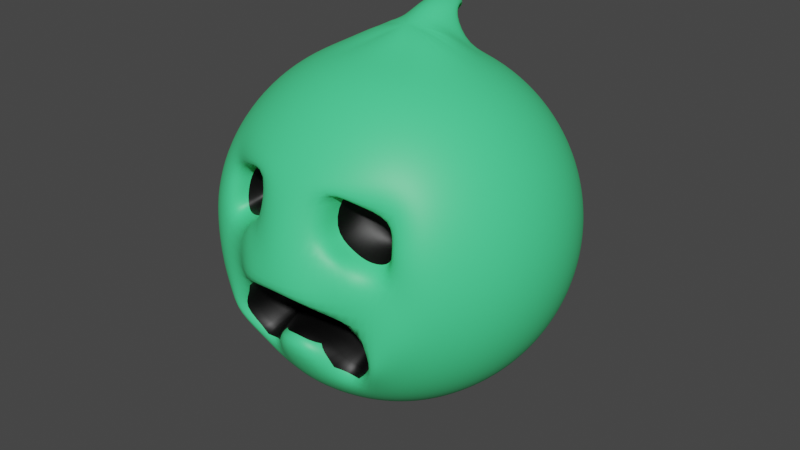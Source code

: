 # Source: ghost.blend  (saved by Blender 2.83.19; exported with 4.5.12 LTS)
import bpy
from mathutils import Matrix  # noqa: F401  (used for matrix-valued properties, if any)

bpy.ops.wm.read_factory_settings(use_empty=True)
scene = bpy.context.scene
scene.name = 'Scene'

# ---- collections
col_collection = bpy.data.collections.new('Collection'); scene.collection.children.link(col_collection)

# ---- materials (node trees are filled in below, after node groups)
mat_dark = bpy.data.materials.new('Dark')
mat_dark.use_transparent_shadow = False
mat_ghostie = bpy.data.materials.new('Ghostie')
mat_ghostie.use_transparent_shadow = False
mat_ghostie_dark = bpy.data.materials.new('Ghostie Dark')
mat_ghostie_dark.use_transparent_shadow = False

# ---- material node trees
mat_dark.use_nodes = True; mat_dark.node_tree.nodes.clear()
_N = mat_dark.node_tree.nodes; _L = mat_dark.node_tree.links
n0 = _N.new('ShaderNodeBsdfPrincipled'); n0.name = 'Principled BSDF'; n0.location = (10, 300)
n0.distribution = 'GGX'
n0.subsurface_method = 'BURLEY'
n0.inputs[0].default_value = (0.0, 0.0, 0.0, 1.0)
n0.inputs[3].default_value = 1.45
n0.inputs[27].default_value = (0.0, 0.0, 0.0, 1.0)
n0.inputs[28].default_value = 1.0
n1 = _N.new('ShaderNodeOutputMaterial'); n1.name = 'Material Output'; n1.location = (300, 300)
_L.new(n0.outputs[0], n1.inputs[0])
n1.is_active_output = True
mat_ghostie.use_nodes = True; mat_ghostie.node_tree.nodes.clear()
_N = mat_ghostie.node_tree.nodes; _L = mat_ghostie.node_tree.links
n0 = _N.new('ShaderNodeBsdfPrincipled'); n0.name = 'Principled BSDF'; n0.location = (10, 300)
n0.distribution = 'GGX'
n0.subsurface_method = 'BURLEY'
n0.inputs[0].default_value = (0.0697, 0.8, 0.2933, 1.0)
n0.inputs[3].default_value = 1.45
n0.inputs[27].default_value = (0.0, 0.0, 0.0, 1.0)
n0.inputs[28].default_value = 1.0
n1 = _N.new('ShaderNodeOutputMaterial'); n1.name = 'Material Output'; n1.location = (300, 300)
_L.new(n0.outputs[0], n1.inputs[0])
n1.is_active_output = True
mat_ghostie_dark.use_nodes = True; mat_ghostie_dark.node_tree.nodes.clear()
_N = mat_ghostie_dark.node_tree.nodes; _L = mat_ghostie_dark.node_tree.links
n0 = _N.new('ShaderNodeBsdfPrincipled'); n0.name = 'Principled BSDF'; n0.location = (10, 300)
n0.distribution = 'GGX'
n0.subsurface_method = 'BURLEY'
n0.inputs[3].default_value = 1.45
n0.inputs[27].default_value = (0.0, 0.0, 0.0, 1.0)
n0.inputs[28].default_value = 1.0
n1 = _N.new('ShaderNodeOutputMaterial'); n1.name = 'Material Output'; n1.location = (300, 300)
_L.new(n0.outputs[0], n1.inputs[0])
n1.is_active_output = True

# ---- world
world_world = bpy.data.worlds.new('World'); scene.world = world_world
world_world.use_nodes = True; world_world.node_tree.nodes.clear()
_N = world_world.node_tree.nodes; _L = world_world.node_tree.links
n0 = _N.new('ShaderNodeOutputWorld'); n0.name = 'World Output'; n0.location = (300, 300)
n1 = _N.new('ShaderNodeBackground'); n1.name = 'Background'; n1.location = (10, 300)
n1.inputs[0].default_value = (0.05088, 0.05088, 0.05088, 1.0)
_L.new(n1.outputs[0], n0.inputs[0])
n0.is_active_output = True
world_world.color = (0.05088, 0.05088, 0.05088)
world_world.use_sun_shadow = False
world_world.sun_shadow_jitter_overblur = 0.0

# ---- meshes
me_sphere_002 = bpy.data.meshes.new('Sphere.002')
me_sphere_002.from_pydata([(0.0, 0.3827, 0.9239), (0.0, 0.5556, 0.8315), (0.0, 0.7071, 0.7071), (0.0, 0.8315, 0.5556), (0.0, 0.9239, 0.3827), (0.0, 0.9808, 0.1951), (0.0, 1.0, 7.55e-08), (0.0, 0.9808, -0.1951), (0.0, 0.5556, -0.8315), (-0.04319, 0.409, -1.275), (-7.212e-09, -0.1951, 0.9808), (4.122e-08, -0.3827, 0.9239), (2.632e-08, -0.5556, 0.8315), (-2.584e-08, -0.7071, 0.7071), (-8.544e-08, -0.8315, 0.5556), (6.357e-08, -0.9239, 0.3827), (-8.544e-08, -0.9808, 0.1951), (-1.003e-07, -1.0, 7.55e-08), (0.0, -0.9808, -0.02133), (0.0, -0.9239, -0.2538), (-8.544e-08, -0.8315, -0.5556), (-2.584e-08, -0.7071, -0.7071), (-1.094e-08, -0.5556, -0.8315), (0.0, -0.3827, -0.9239), (0.0, -0.322, -0.9808), (-0.03806, -0.1913, 0.9808), (-0.07466, -0.3753, 0.9239), (-0.1084, -0.5449, 0.8315), (-0.1379, -0.6935, 0.7071), (-0.1622, -0.8155, 0.5556), (-0.2935, -0.5557, 0.4783), (-0.2183, -0.5735, 0.3901), (-0.1951, -0.9808, 7.55e-08), (-0.2346, -0.4872, -0.09785), (-0.1192, -0.8774, -0.3652), (-0.2498, -0.4276, -0.3777), (-0.1379, -0.6935, -0.7071), (-0.1084, -0.5449, -0.8315), (-0.116, -0.3753, -0.9239), (-0.1492, -0.2681, -0.9808), (-0.07466, -0.1802, 0.9808), (-0.1464, -0.3536, 0.9239), (-0.2126, -0.5133, 0.8315), (-0.2706, -0.6533, 0.7071), (-0.3182, -0.7682, 0.5556), (-0.3643, -0.6674, 0.4546), (-0.2924, -0.8483, 0.2197), (-0.4172, -0.5502, 0.1969), (-0.3102, -0.4657, -0.1692), (-0.3756, -0.4455, -0.3758), (-0.2313, -0.4122, -0.4433), (-0.2706, -0.6533, -0.7071), (-0.2126, -0.5133, -0.8315), (-0.1878, -0.3536, -0.9239), (-0.1858, -0.2391, -0.9808), (-0.1084, -0.1622, 0.9808), (-0.2126, -0.3182, 0.9239), (-0.3087, -0.4619, 0.8315), (-0.3928, -0.5879, 0.7071), (-0.4619, -0.6913, 0.5556), (-0.4337, -0.4971, 0.3598), (-0.4919, -0.6423, 0.2807), (-0.452, -0.5245, 0.1958), (-0.5449, -0.8155, -0.1951), (-0.5133, -0.7682, -0.3827), (-0.4619, -0.6913, -0.5556), (-0.3928, -0.5879, -0.7071), (-0.3087, -0.4619, -0.8315), (-0.254, -0.3182, -0.9239), (-0.2195, -0.196, -0.9808), (0.0, 0.05914, 1.081), (-0.1379, -0.138, 0.9808), (-0.2706, -0.2706, 0.9239), (-0.3928, -0.3928, 0.8315), (-0.5, -0.5, 0.7071), (-0.5879, -0.5879, 0.5556), (-0.6533, -0.6533, 0.3827), (-0.6935, -0.6935, 0.1951), (-0.7071, -0.7071, 7.55e-08), (-0.6935, -0.6935, -0.1951), (-0.6533, -0.6533, -0.3827), (-0.5879, -0.5879, -0.5556), (-0.5, -0.5, -0.7071), (-0.3928, -0.3928, -0.8315), (-0.312, -0.2706, -0.9239), (-0.2491, -0.164, -0.9808), (-0.1622, -0.1084, 0.9895), (-0.3182, -0.2126, 0.9239), (-0.4619, -0.3087, 0.8315), (-0.5879, -0.3928, 0.7071), (-0.6913, -0.4619, 0.5556), (-0.7682, -0.5133, 0.3827), (-0.8155, -0.5449, 0.1951), (-0.8315, -0.5556, 7.55e-08), (-0.8155, -0.5449, -0.1951), (-0.7682, -0.5133, -0.3827), (-0.6913, -0.4619, -0.5556), (-0.5879, -0.3928, -0.7071), (-0.4619, -0.3087, -0.8315), (-0.3596, -0.2126, -0.9239), (-0.2733, -0.1206, -0.9808), (-0.1802, -0.07466, 0.9998), (-0.3536, -0.1464, 0.9239), (-0.5133, -0.2126, 0.8315), (-0.6533, -0.2706, 0.7071), (-0.7682, -0.3182, 0.5556), (-0.8536, -0.3536, 0.3827), (-0.9061, -0.3753, 0.1951), (-0.9239, -0.3827, 7.55e-08), (-0.9061, -0.3753, -0.1951), (-0.8536, -0.3536, -0.3827), (-0.7682, -0.3182, -0.5556), (-0.6533, -0.2706, -0.7071), (-0.5133, -0.2126, -0.8315), (-0.3949, -0.1464, -0.9239), (-0.2913, -0.07466, -0.9808), (-0.1913, -0.03806, 1.01), (-0.3753, -0.07466, 0.9239), (-0.5449, -0.1084, 0.8315), (-0.6935, -0.1379, 0.7071), (-0.8155, -0.1622, 0.5556), (-0.9061, -0.1802, 0.3827), (-0.9619, -0.1913, 0.1951), (-0.9808, -0.1951, 7.55e-08), (-0.9619, -0.1913, -0.1951), (-0.9061, -0.1802, -0.3827), (-0.8155, -0.1622, -0.5556), (-0.6935, -0.1379, -0.7071), (-0.5449, -0.1084, -0.8315), (-0.4167, -0.07466, -0.9239), (-0.3024, -0.03806, -0.9808), (-0.2085, -3.117e-07, 1.015), (-0.3827, -2.819e-07, 0.9239), (-0.5556, -2.819e-07, 0.8315), (-0.7071, -1.851e-07, 0.7071), (-0.8315, -1.404e-07, 0.5556), (-0.9239, -3.192e-07, 0.3827), (-0.9808, -9.567e-08, 0.1951), (-1.0, -1.404e-07, 7.55e-08), (-0.9808, -9.567e-08, -0.1951), (-0.9239, -3.192e-07, -0.3827), (-0.8315, -1.404e-07, -0.5556), (-0.7071, -1.851e-07, -0.7071), (-0.5556, -2.596e-07, -0.8315), (-0.4241, -2.521e-07, -0.9239), (-0.3062, -3.155e-07, -0.9808), (-0.2145, 0.03806, 1.022), (-0.3753, 0.07466, 0.9239), (-0.5449, 0.1084, 0.8315), (-0.6935, 0.1379, 0.7071), (-0.8155, 0.1622, 0.5556), (-0.9061, 0.1802, 0.3827), (-0.9619, 0.1913, 0.1951), (-0.9808, 0.1951, 7.55e-08), (-0.9619, 0.1913, -0.1951), (-0.9061, 0.1802, -0.3827), (-0.8155, 0.1622, -0.5556), (-0.6935, 0.1379, -0.7071), (-0.5449, 0.1084, -0.8315), (-0.4167, 0.07466, -0.9239), (-0.3024, 0.03806, -0.9808), (-0.2166, 0.07466, 1.022), (-0.3536, 0.1464, 0.9239), (-0.5133, 0.2126, 0.8315), (-0.6533, 0.2706, 0.7071), (-0.7682, 0.3182, 0.5556), (-0.8536, 0.3536, 0.3827), (-0.9061, 0.3753, 0.1951), (-0.9239, 0.3827, 7.55e-08), (-0.9061, 0.3753, -0.1951), (-0.8536, 0.3536, -0.3827), (-0.7682, 0.3182, -0.5556), (-0.6533, 0.2706, -0.7071), (-0.5133, 0.2126, -0.8315), (-0.3949, 0.1464, -0.9239), (-0.2913, 0.1096, -0.9808), (-0.2089, 0.1084, 1.034), (-0.3182, 0.2126, 0.9239), (-0.4619, 0.3087, 0.8315), (-0.5879, 0.3928, 0.7071), (-0.6913, 0.4619, 0.5556), (-0.7682, 0.5133, 0.3827), (-0.8155, 0.5449, 0.1951), (-0.8315, 0.5556, 7.55e-08), (-0.8155, 0.5449, -0.1951), (-0.7682, 0.5133, -0.3827), (-0.6913, 0.4619, -0.5556), (-0.5879, 0.3928, -0.7071), (-0.4619, 0.3087, -0.8315), (-0.3596, 0.2126, -0.9239), (-0.2733, 0.1556, -0.9808), (-0.1811, 0.1379, 1.054), (-0.2706, 0.2706, 0.9239), (-0.3928, 0.3928, 0.8315), (-0.5, 0.5, 0.7071), (-0.5879, 0.5879, 0.5556), (-0.6533, 0.6533, 0.3827), (-0.6935, 0.6935, 0.1951), (-0.7071, 0.7071, 7.55e-08), (-0.6935, 0.6935, -0.1951), (-0.6533, 0.6533, -0.3827), (-0.5879, 0.5879, -0.5556), (-0.5, 0.5, -0.7071), (-0.3928, 0.3928, -0.8315), (-0.312, 0.2706, -0.9239), (-0.2491, 0.259, -0.9808), (-0.1323, 0.1622, 1.073), (-0.2126, 0.3182, 0.9239), (-0.3087, 0.4619, 0.8315), (-0.3928, 0.5879, 0.7071), (-0.4619, 0.6913, 0.5556), (-0.5133, 0.7682, 0.3827), (-0.5449, 0.8155, 0.1951), (-0.5556, 0.8315, 7.55e-08), (-0.5449, 0.8155, -0.1951), (-0.5133, 0.7682, -0.3827), (-0.4619, 0.6913, -0.5556), (-0.3928, 0.5879, -0.7071), (-0.3087, 0.4619, -0.8315), (-0.254, 0.3182, -0.9239), (-0.2195, 0.2833, -0.9808), (-0.0718, 0.3992, 1.147), (-0.1464, 0.3536, 0.9239), (-0.2126, 0.5133, 0.8315), (-0.2706, 0.6533, 0.7071), (-0.3182, 0.7682, 0.5556), (-0.3536, 0.8536, 0.3827), (-0.3753, 0.9061, 0.1951), (-0.3827, 0.9239, 7.55e-08), (-0.3753, 0.9061, -0.1951), (-0.3536, 0.8536, -0.3827), (-0.3182, 0.7682, -0.5556), (-0.2706, 0.6533, -0.7071), (-0.2126, 0.5133, -0.8315), (-0.1878, 0.3536, -0.9239), (-0.1858, 0.3013, -0.9808), (0.0, 0.4167, 1.123), (-0.07466, 0.3753, 0.9239), (-0.1084, 0.5449, 0.8315), (-0.1379, 0.6935, 0.7071), (-0.1622, 0.8155, 0.5556), (-0.1802, 0.9061, 0.3827), (-0.1913, 0.9619, 0.1951), (-0.1951, 0.9808, 7.55e-08), (-0.1913, 0.9619, -0.1951), (-0.1802, 0.9061, -0.3827), (-0.1622, 0.8155, -0.5556), (-0.1379, 0.6935, -0.7071), (-0.1084, 0.5449, -0.8315), (-0.116, 0.3753, -0.9239), (-0.1492, 0.3124, -0.9808), (6.357e-08, 0.9239, -0.3827), (2.722e-07, 0.8315, -0.5556), (1.53e-07, 0.7071, -0.7071), (0.0, 0.3827, -0.9239), (0.0, 0.3161, -0.9808), (-0.1802, -0.823, 0.5176), (-0.1913, -0.8788, 0.2754), (-0.3017, -0.7136, 0.1616), (-0.3827, -0.8407, 0.08027), (-0.3536, -0.7704, 0.4473), (-0.5133, -0.685, 0.4137), (-0.5449, -0.7323, 0.2754), (-0.5556, -0.7483, 0.08027), (0.0, -0.4751, -0.394), (0.0, -0.4945, -0.3033), (-0.1541, -0.4497, -0.4137), (-0.2314, -0.8155, -0.49), (-0.2431, -0.9619, -0.09642), (-0.3617, -0.799, -0.2881), (-0.4841, -0.8536, -0.3827), (-0.3182, -0.7682, -0.5556), (0.0, 0.3411, 1.104), (-0.09932, 0.2955, 1.131), (-0.1167, 0.3061, 1.087), (-0.1024, 0.3153, 1.085), (-0.08686, 0.3224, 1.086), (0.0, 0.2228, 1.178), (-0.08155, 0.395, 1.122), (0.0, 0.4584, 1.059), (-0.07354, 0.3994, 1.119), (-0.02846, 0.4724, 1.078), (-0.0648, 0.4031, 1.118), (0.0, 0.4147, 1.169), (-0.04278, 0.4707, 1.115), (0.0, 0.4728, 1.091), (-0.05057, 0.4576, 1.099), (-0.04417, 0.4594, 1.095), (-0.03719, 0.4614, 1.093), (0.0, 0.4905, 1.124), (-0.03625, 0.4524, 1.075), (-0.02985, 0.4512, 1.071), (-0.02286, 0.4511, 1.068), (0.0, 0.4932, 1.072), (0.0, 0.4392, 1.032), (0.0, 0.4218, 1.045), (-0.01627, 0.4456, 1.044), (-0.02406, 0.4321, 1.059), (-0.01301, 0.4435, 1.043), (-0.01766, 0.4281, 1.058), (-0.009446, 0.4421, 1.043), (-0.01067, 0.4254, 1.056), (0.0, 0.4517, 1.023), (-0.05609, 0.08773, -1.243), (0.0, 0.08511, -1.245), (-0.08848, 0.0955, -1.236), (-0.1183, 0.1081, -1.227), (-0.1445, 0.1251, -1.214), (-0.166, 0.1458, -1.198), (-0.1819, 0.1694, -1.179), (-0.1918, 0.195, -1.159), (-0.1951, 0.2216, -1.139), (-0.1918, 0.2483, -1.118), (-0.1819, 0.2739, -1.098), (-0.166, 0.2975, -1.08), (-0.1445, 0.3182, -1.064), (-0.1183, 0.3352, -1.051), (-0.08848, 0.3478, -1.041), (-0.05609, 0.3555, -1.035), (0.0, 0.3582, -1.033), (-0.01141, 0.6078, -1.249), (0.0, 0.4083, -1.277), (-0.06333, 0.411, -1.27), (-0.0819, 0.4144, -1.26), (-0.09817, 0.4188, -1.248), (-0.1115, 0.4243, -1.232), (-0.1214, 0.4306, -1.215), (-0.1276, 0.4373, -1.196), (-0.1296, 0.4444, -1.176), (-0.1276, 0.4514, -1.156), (-0.1214, 0.4582, -1.137), (-0.1115, 0.4644, -1.12), (-0.09817, 0.4699, -1.105), (-0.0819, 0.4744, -1.092), (-0.06333, 0.4777, -1.083), (-0.04319, 0.4797, -1.077), (0.0, 0.4804, -1.075), (-0.01169, 0.7075, -1.123), (0.0, 0.6092, -1.247), (-0.03192, 0.606, -1.245), (-0.05112, 0.6033, -1.236), (-0.06827, 0.6, -1.225), (-0.08271, 0.596, -1.21), (-0.09389, 0.5915, -1.193), (-0.1014, 0.5868, -1.174), (-0.1049, 0.5819, -1.153), (-0.1043, 0.5771, -1.133), (-0.09961, 0.5726, -1.113), (-0.091, 0.5685, -1.094), (-0.07882, 0.5651, -1.077), (-0.06353, 0.5623, -1.063), (-0.04571, 0.5604, -1.052), (-0.02605, 0.5594, -1.045), (0.0, 0.5599, -1.039), (-0.00776, 0.7513, -1.014), (0.0, 0.7078, -1.122), (-0.02371, 0.7055, -1.121), (-0.03496, 0.702, -1.118), (-0.04502, 0.6972, -1.112), (-0.05348, 0.6913, -1.106), (-0.06004, 0.6846, -1.098), (-0.06443, 0.6772, -1.089), (-0.06649, 0.6695, -1.079), (-0.06614, 0.6618, -1.07), (-0.06339, 0.6543, -1.06), (-0.05835, 0.6474, -1.051), (-0.0512, 0.6412, -1.043), (-0.04224, 0.6362, -1.037), (-0.03179, 0.6323, -1.031), (-0.02027, 0.6299, -1.028), (0.0, 0.6287, -1.024), (-0.004479, 0.7276, -0.9556), (0.0, 0.7509, -1.013), (-0.0161, 0.7493, -1.014), (-0.02392, 0.7459, -1.013), (-0.0309, 0.741, -1.012), (-0.03677, 0.735, -1.01), (-0.04132, 0.728, -1.008), (-0.04437, 0.7202, -1.006), (-0.0458, 0.7121, -1.004), (-0.04556, 0.7038, -1.002), (-0.04365, 0.6958, -0.9996), (-0.04015, 0.6883, -0.9974), (-0.03519, 0.6816, -0.9953), (-0.02897, 0.676, -0.9935), (-0.02172, 0.6717, -0.992), (-0.01372, 0.6688, -0.9909), (0.0, 0.6668, -0.9896), (0.0, 0.7272, -0.9552), (-0.009404, 0.7265, -0.9559), (-0.01401, 0.7245, -0.9565), (-0.01813, 0.7216, -0.9571), (-0.0216, 0.718, -0.9579), (-0.02429, 0.7138, -0.9587), (-0.02609, 0.7092, -0.9596), (-0.02693, 0.7043, -0.9604), (-0.02679, 0.6993, -0.9613), (-0.02566, 0.6945, -0.9621), (-0.02359, 0.6899, -0.9628), (-0.02067, 0.6858, -0.9634), (-0.01699, 0.6824, -0.9639), (-0.01272, 0.6797, -0.9642), (-0.007995, 0.6779, -0.9643), (0.0, 0.6765, -0.9641), (0.0, 0.6814, -0.9315), (-0.2488, -0.7025, 0.5248), (-0.1752, -0.7341, 0.2528), (-0.3303, -0.5559, 0.2419), (-0.4015, -0.7051, 0.1506), (-0.3679, -0.5367, 0.345), (-0.4707, -0.6106, 0.3572), (-0.4489, -0.5212, 0.2789), (-0.499, -0.6529, 0.1506)], [], [(20, 19, 34, 267), (13, 12, 27, 28), (21, 20, 267, 36), (14, 13, 28, 29), (22, 21, 36, 37), (15, 14, 29, 256), (23, 22, 37, 38), (16, 15, 256, 257), (24, 23, 38, 39), (17, 16, 257, 32), (10, 70, 25), (54, 69, 306, 305), (18, 17, 32, 268), (11, 10, 25, 26), (264, 265, 33, 266), (12, 11, 26, 27), (39, 38, 53, 54), (32, 257, 46, 259), (25, 70, 40), (160, 175, 313, 312), (268, 32, 259, 269), (26, 25, 40, 41), (266, 33, 48, 49), (27, 26, 41, 42), (35, 266, 49, 50), (28, 27, 42, 43), (36, 267, 271, 51), (29, 28, 43, 44), (37, 36, 51, 52), (256, 29, 44, 260), (38, 37, 52, 53), (31, 30, 409, 407), (43, 42, 57, 58), (51, 271, 65, 66), (44, 43, 58, 59), (52, 51, 66, 67), (260, 44, 59, 261), (53, 52, 67, 68), (407, 409, 60, 411), (54, 53, 68, 69), (47, 407, 411, 62), (40, 70, 55), (235, 250, 318, 317), (269, 259, 263, 63), (41, 40, 55, 56), (270, 269, 63, 64), (42, 41, 56, 57), (271, 270, 64, 65), (263, 262, 77, 78), (55, 70, 71), (39, 54, 305, 303), (63, 263, 78, 79), (56, 55, 71, 72), (64, 63, 79, 80), (57, 56, 72, 73), (65, 64, 80, 81), (58, 57, 73, 74), (66, 65, 81, 82), (59, 58, 74, 75), (67, 66, 82, 83), (261, 59, 75, 76), (68, 67, 83, 84), (262, 261, 76, 77), (69, 68, 84, 85), (82, 81, 96, 97), (75, 74, 89, 90), (83, 82, 97, 98), (76, 75, 90, 91), (84, 83, 98, 99), (77, 76, 91, 92), (85, 84, 99, 100), (78, 77, 92, 93), (71, 70, 86), (85, 100, 308, 307), (79, 78, 93, 94), (72, 71, 86, 87), (80, 79, 94, 95), (73, 72, 87, 88), (81, 80, 95, 96), (74, 73, 88, 89), (175, 190, 314, 313), (94, 93, 108, 109), (87, 86, 101, 102), (95, 94, 109, 110), (88, 87, 102, 103), (96, 95, 110, 111), (89, 88, 103, 104), (97, 96, 111, 112), (90, 89, 104, 105), (98, 97, 112, 113), (91, 90, 105, 106), (99, 98, 113, 114), (92, 91, 106, 107), (100, 99, 114, 115), (93, 92, 107, 108), (86, 70, 101), (113, 112, 127, 128), (106, 105, 120, 121), (114, 113, 128, 129), (107, 106, 121, 122), (115, 114, 129, 130), (108, 107, 122, 123), (101, 70, 116), (250, 255, 319, 318), (109, 108, 123, 124), (102, 101, 116, 117), (110, 109, 124, 125), (103, 102, 117, 118), (111, 110, 125, 126), (104, 103, 118, 119), (112, 111, 126, 127), (105, 104, 119, 120), (117, 116, 131, 132), (125, 124, 139, 140), (118, 117, 132, 133), (126, 125, 140, 141), (119, 118, 133, 134), (127, 126, 141, 142), (120, 119, 134, 135), (128, 127, 142, 143), (121, 120, 135, 136), (129, 128, 143, 144), (122, 121, 136, 137), (130, 129, 144, 145), (123, 122, 137, 138), (116, 70, 131), (100, 115, 309, 308), (124, 123, 138, 139), (136, 135, 150, 151), (144, 143, 158, 159), (137, 136, 151, 152), (145, 144, 159, 160), (138, 137, 152, 153), (131, 70, 146), (190, 205, 315, 314), (139, 138, 153, 154), (132, 131, 146, 147), (140, 139, 154, 155), (133, 132, 147, 148), (141, 140, 155, 156), (134, 133, 148, 149), (142, 141, 156, 157), (135, 134, 149, 150), (143, 142, 157, 158), (155, 154, 169, 170), (148, 147, 162, 163), (156, 155, 170, 171), (149, 148, 163, 164), (157, 156, 171, 172), (150, 149, 164, 165), (158, 157, 172, 173), (151, 150, 165, 166), (159, 158, 173, 174), (152, 151, 166, 167), (160, 159, 174, 175), (153, 152, 167, 168), (146, 70, 161), (115, 130, 310, 309), (154, 153, 168, 169), (147, 146, 161, 162), (174, 173, 188, 189), (167, 166, 181, 182), (175, 174, 189, 190), (168, 167, 182, 183), (161, 70, 176), (205, 220, 316, 315), (169, 168, 183, 184), (162, 161, 176, 177), (170, 169, 184, 185), (163, 162, 177, 178), (171, 170, 185, 186), (164, 163, 178, 179), (172, 171, 186, 187), (165, 164, 179, 180), (173, 172, 187, 188), (166, 165, 180, 181), (178, 177, 192, 193), (186, 185, 200, 201), (179, 178, 193, 194), (187, 186, 201, 202), (180, 179, 194, 195), (188, 187, 202, 203), (181, 180, 195, 196), (189, 188, 203, 204), (182, 181, 196, 197), (190, 189, 204, 205), (183, 182, 197, 198), (176, 70, 191), (220, 235, 317, 316), (184, 183, 198, 199), (177, 176, 191, 192), (185, 184, 199, 200), (197, 196, 211, 212), (205, 204, 219, 220), (198, 197, 212, 213), (191, 70, 206), (24, 39, 303, 304), (199, 198, 213, 214), (192, 191, 206, 207), (200, 199, 214, 215), (193, 192, 207, 208), (201, 200, 215, 216), (194, 193, 208, 209), (202, 201, 216, 217), (195, 194, 209, 210), (203, 202, 217, 218), (196, 195, 210, 211), (204, 203, 218, 219), (216, 215, 230, 231), (209, 208, 223, 224), (217, 216, 231, 232), (210, 209, 224, 225), (218, 217, 232, 233), (211, 210, 225, 226), (219, 218, 233, 234), (212, 211, 226, 227), (220, 219, 234, 235), (213, 212, 227, 228), (130, 145, 311, 310), (214, 213, 228, 229), (206, 70, 277, 273), (215, 214, 229, 230), (208, 207, 222, 223), (235, 234, 249, 250), (228, 227, 242, 243), (237, 222, 275, 276), (69, 85, 307, 306), (229, 228, 243, 244), (0, 237, 276, 272), (230, 229, 244, 245), (223, 222, 237, 238), (231, 230, 245, 246), (224, 223, 238, 239), (232, 231, 246, 247), (225, 224, 239, 240), (233, 232, 247, 248), (226, 225, 240, 241), (234, 233, 248, 249), (227, 226, 241, 242), (247, 246, 252, 253), (240, 239, 2, 3), (248, 247, 253, 8), (241, 240, 3, 4), (249, 248, 8, 254), (242, 241, 4, 5), (250, 249, 254, 255), (243, 242, 5, 6), (207, 206, 273, 274), (145, 160, 312, 311), (244, 243, 6, 7), (222, 207, 274, 275), (245, 244, 7, 251), (238, 237, 0, 1), (246, 245, 251, 252), (239, 238, 1, 2), (405, 406, 257, 256), (258, 408, 259, 46), (406, 258, 46, 257), (45, 405, 256, 260), (61, 410, 261, 262), (412, 61, 262, 263), (410, 45, 260, 261), (408, 412, 263, 259), (266, 35, 267, 34), (264, 266, 34, 19), (33, 265, 18, 268), (49, 48, 269, 270), (50, 49, 270, 271), (48, 33, 268, 269), (35, 50, 271, 267), (274, 273, 221, 278), (276, 275, 280, 282), (273, 277, 283, 221), (272, 276, 282, 236), (275, 274, 278, 280), (282, 280, 287, 288), (278, 221, 284, 286), (221, 283, 289, 284), (236, 282, 288, 285), (280, 278, 286, 287), (285, 288, 292, 279), (287, 286, 290, 291), (286, 284, 281, 290), (288, 287, 291, 292), (284, 289, 293, 281), (292, 291, 299, 301), (281, 293, 302, 296), (279, 292, 301, 295), (291, 290, 297, 299), (290, 281, 296, 297), (296, 302, 298), (297, 296, 298, 299), (298, 302, 300), (299, 298, 300, 301), (300, 302, 294), (301, 300, 294, 295), (303, 305, 322, 9), (311, 312, 329, 328), (318, 319, 336, 335), (304, 303, 9, 321), (310, 311, 328, 327), (317, 318, 335, 334), (309, 310, 327, 326), (316, 317, 334, 333), (308, 309, 326, 325), (315, 316, 333, 332), (307, 308, 325, 324), (314, 315, 332, 331), (306, 307, 324, 323), (313, 314, 331, 330), (305, 306, 323, 322), (312, 313, 330, 329), (325, 326, 343, 342), (332, 333, 350, 349), (324, 325, 342, 341), (331, 332, 349, 348), (323, 324, 341, 340), (330, 331, 348, 347), (322, 323, 340, 339), (329, 330, 347, 346), (9, 322, 339, 320), (328, 329, 346, 345), (335, 336, 353, 352), (321, 9, 320, 338), (327, 328, 345, 344), (334, 335, 352, 351), (326, 327, 344, 343), (333, 334, 351, 350), (346, 347, 364, 363), (320, 339, 356, 337), (345, 346, 363, 362), (352, 353, 370, 369), (338, 320, 337, 355), (344, 345, 362, 361), (351, 352, 369, 368), (343, 344, 361, 360), (350, 351, 368, 367), (342, 343, 360, 359), (349, 350, 367, 366), (341, 342, 359, 358), (348, 349, 366, 365), (340, 341, 358, 357), (347, 348, 365, 364), (339, 340, 357, 356), (367, 368, 385, 384), (359, 360, 377, 376), (366, 367, 384, 383), (358, 359, 376, 375), (365, 366, 383, 382), (357, 358, 375, 374), (364, 365, 382, 381), (356, 357, 374, 373), (363, 364, 381, 380), (337, 356, 373, 354), (362, 363, 380, 379), (369, 370, 387, 386), (355, 337, 354, 372), (361, 362, 379, 378), (368, 369, 386, 385), (360, 361, 378, 377), (373, 374, 390, 389), (372, 354, 371, 388), (380, 381, 397, 396), (354, 373, 389, 371), (379, 380, 396, 395), (386, 387, 403, 402), (378, 379, 395, 394), (385, 386, 402, 401), (377, 378, 394, 393), (384, 385, 401, 400), (376, 377, 393, 392), (383, 384, 400, 399), (375, 376, 392, 391), (382, 383, 399, 398), (374, 375, 391, 390), (381, 382, 398, 397), (404, 388, 371), (404, 371, 389), (404, 389, 390), (404, 390, 391), (404, 391, 392), (404, 392, 393), (404, 393, 394), (404, 394, 395), (404, 395, 396), (404, 396, 397), (404, 397, 398), (404, 398, 399), (404, 399, 400), (404, 400, 401), (404, 401, 402), (404, 402, 403), (30, 31, 406, 405), (407, 47, 408, 258), (31, 407, 258, 406), (409, 30, 405, 45), (411, 60, 410, 61), (62, 411, 61, 412), (60, 409, 45, 410), (47, 62, 412, 408)])
me_sphere_002.polygons.foreach_set('use_smooth', [True] * 400)
me_sphere_002.polygons.foreach_set('material_index', [1, 1, 1, 1, 1, 1, 1, 1, 1, 1, 1, 1, 1, 1, 0, 1, 1, 1, 1, 1, 1, 1, 0, 1, 0, 1, 1, 1, 1, 1, 1, 0, 1, 1, 1, 1, 1, 1, 0, 1, 0, 1, 1, 1, 1, 1, 1, 1, 1, 1, 1, 1, 1, 1, 1, 1, 1, 1, 1, 1, 1, 1, 1, 1, 1, 1, 1, 1, 1, 1, 1, 1, 1, 1, 1, 1, 1, 1, 1, 1, 1, 1, 1, 1, 1, 1, 1, 1, 1, 1, 1, 1, 1, 1, 1, 1, 1, 1, 1, 1, 1, 1, 1, 1, 1, 1, 1, 1, 1, 1, 1, 1, 1, 1, 1, 1, 1, 1, 1, 1, 1, 1, 1, 1, 1, 1, 1, 1, 1, 1, 1, 1, 1, 1, 1, 1, 1, 1, 1, 1, 1, 1, 1, 1, 1, 1, 1, 1, 1, 1, 1, 1, 1, 1, 1, 1, 1, 1, 1, 1, 1, 1, 1, 1, 1, 1, 1, 1, 1, 1, 1, 1, 1, 1, 1, 1, 1, 1, 1, 1, 1, 1, 1, 1, 1, 1, 1, 1, 1, 1, 1, 1, 1, 1, 1, 1, 1, 1, 1, 1, 1, 1, 1, 1, 1, 1, 1, 1, 1, 1, 1, 1, 1, 1, 1, 1, 1, 1, 1, 1, 1, 1, 1, 1, 1, 1, 1, 1, 1, 1, 1, 1, 1, 1, 1, 1, 1, 1, 1, 1, 1, 1, 1, 1, 1, 1, 1, 1, 1, 1, 1, 1, 1, 1, 1, 1, 1, 1, 1, 1, 1, 1, 1, 0, 0, 0, 0, 0, 0, 0, 1, 1, 1, 1, 1, 1, 1, 1, 1, 1, 1, 1, 1, 1, 1, 1, 1, 1, 1, 1, 1, 1, 1, 1, 1, 1, 1, 1, 1, 1, 1, 1, 1, 1, 1, 1, 1, 1, 1, 1, 1, 1, 1, 1, 1, 1, 1, 1, 1, 1, 1, 1, 1, 1, 1, 1, 1, 1, 1, 1, 1, 1, 1, 1, 1, 1, 1, 1, 1, 1, 1, 1, 1, 1, 1, 1, 1, 1, 1, 1, 1, 1, 1, 1, 1, 1, 1, 1, 1, 1, 1, 1, 1, 1, 1, 1, 1, 1, 1, 1, 1, 1, 1, 1, 1, 1, 1, 1, 1, 1, 1, 1, 1, 1, 1, 1, 1, 1, 1, 1, 1, 1, 0, 0, 0, 0, 0, 0, 0, 0])
_uv = me_sphere_002.uv_layers.new(name='UVMap')
_uv.uv.foreach_set('vector', [0.25, 0.3125, 0.25, 0.375, 0.2188, 0.375, 0.2187, 0.3125, 0.25, 0.75, 0.25, 0.8125, 0.2188, 0.8125, 0.2187, 0.75, 0.25, 0.25, 0.25, 0.3125, 0.2187, 0.3125, 0.2187, 0.25, 0.25, 0.6875, 0.25, 0.75, 0.2187, 0.75, 0.2187, 0.6875, 0.25, 0.1875, 0.25, 0.25, 0.2187, 0.25, 0.2188, 0.1875, 0.25, 0.625, 0.25, 0.6875, 0.2187, 0.6875, 0.2188, 0.625, 0.25, 0.125, 0.25, 0.1875, 0.2188, 0.1875, 0.2188, 0.125, 0.25, 0.5625, 0.25, 0.625, 0.2188, 0.625, 0.2187, 0.5625, 0.25, 0.0625, 0.25, 0.125, 0.2188, 0.125, 0.2188, 0.0625, 0.25, 0.5, 0.25, 0.5625, 0.2187, 0.5625, 0.2187, 0.5, 0.25, 0.9375, 0.2344, 1.0, 0.2188, 0.9375, 0.1875, 0.0625, 0.1563, 0.0625, 0.1563, 0.0625, 0.1875, 0.0625, 0.25, 0.4375, 0.25, 0.5, 0.2187, 0.5, 0.2187, 0.4375, 0.25, 0.875, 0.25, 0.9375, 0.2188, 0.9375, 0.2188, 0.875, 0.2463, 0.382, 0.2464, 0.4305, 0.2188, 0.4305, 0.2152, 0.382, 0.25, 0.8125, 0.25, 0.875, 0.2188, 0.875, 0.2188, 0.8125, 0.2188, 0.0625, 0.2188, 0.125, 0.1875, 0.125, 0.1875, 0.0625, 0.2187, 0.5, 0.2187, 0.5625, 0.1875, 0.5625, 0.1875, 0.5, 0.2188, 0.9375, 0.2031, 1.0, 0.1875, 0.9375, 0.9688, 0.0625, 0.9375, 0.0625, 0.9375, 0.0625, 0.9688, 0.0625, 0.2187, 0.4375, 0.2187, 0.5, 0.1875, 0.5, 0.1875, 0.4375, 0.2188, 0.875, 0.2188, 0.9375, 0.1875, 0.9375, 0.1875, 0.875, 0.2152, 0.382, 0.2188, 0.4305, 0.1911, 0.4305, 0.1913, 0.3753, 0.2188, 0.8125, 0.2188, 0.875, 0.1875, 0.875, 0.1875, 0.8125, 0.2146, 0.3195, 0.2152, 0.382, 0.1913, 0.3753, 0.1916, 0.3195, 0.2187, 0.75, 0.2188, 0.8125, 0.1875, 0.8125, 0.1875, 0.75, 0.2187, 0.25, 0.2187, 0.3125, 0.1875, 0.3125, 0.1875, 0.25, 0.2187, 0.6875, 0.2187, 0.75, 0.1875, 0.75, 0.1875, 0.6875, 0.2188, 0.1875, 0.2187, 0.25, 0.1875, 0.25, 0.1875, 0.1875, 0.2188, 0.625, 0.2187, 0.6875, 0.1875, 0.6875, 0.1875, 0.625, 0.2188, 0.125, 0.2188, 0.1875, 0.1875, 0.1875, 0.1875, 0.125, 0.1981, 0.587, 0.2012, 0.6009, 0.1831, 0.6024, 0.1781, 0.5822, 0.1875, 0.75, 0.1875, 0.8125, 0.1563, 0.8125, 0.1563, 0.75, 0.1875, 0.25, 0.1875, 0.3125, 0.1562, 0.3125, 0.1563, 0.25, 0.1875, 0.6875, 0.1875, 0.75, 0.1563, 0.75, 0.1562, 0.6875, 0.1875, 0.1875, 0.1875, 0.25, 0.1563, 0.25, 0.1563, 0.1875, 0.1875, 0.625, 0.1875, 0.6875, 0.1562, 0.6875, 0.1563, 0.625, 0.1875, 0.125, 0.1875, 0.1875, 0.1563, 0.1875, 0.1563, 0.125, 0.1813, 0.5781, 0.1831, 0.6024, 0.1691, 0.5993, 0.1657, 0.5675, 0.1875, 0.0625, 0.1875, 0.125, 0.1563, 0.125, 0.1563, 0.0625, 0.1749, 0.5326, 0.1781, 0.5822, 0.1657, 0.5675, 0.1681, 0.5302, 0.1875, 0.9375, 0.1719, 1.0, 0.1563, 0.9375, 0.8125, 0.0625, 0.7812, 0.0625, 0.7812, 0.0625, 0.8125, 0.0625, 0.1875, 0.4375, 0.1875, 0.5, 0.1562, 0.5, 0.1562, 0.4375, 0.1875, 0.875, 0.1875, 0.9375, 0.1563, 0.9375, 0.1563, 0.875, 0.1875, 0.375, 0.1875, 0.4375, 0.1562, 0.4375, 0.1563, 0.375, 0.1875, 0.8125, 0.1875, 0.875, 0.1563, 0.875, 0.1563, 0.8125, 0.1875, 0.3125, 0.1875, 0.375, 0.1563, 0.375, 0.1562, 0.3125, 0.1562, 0.5, 0.1562, 0.5625, 0.125, 0.5625, 0.125, 0.5, 0.1563, 0.9375, 0.1406, 1.0, 0.125, 0.9375, 0.2188, 0.0625, 0.1875, 0.0625, 0.1875, 0.0625, 0.2188, 0.0625, 0.1562, 0.4375, 0.1562, 0.5, 0.125, 0.5, 0.125, 0.4375, 0.1563, 0.875, 0.1563, 0.9375, 0.125, 0.9375, 0.125, 0.875, 0.1563, 0.375, 0.1562, 0.4375, 0.125, 0.4375, 0.125, 0.375, 0.1563, 0.8125, 0.1563, 0.875, 0.125, 0.875, 0.125, 0.8125, 0.1562, 0.3125, 0.1563, 0.375, 0.125, 0.375, 0.125, 0.3125, 0.1563, 0.75, 0.1563, 0.8125, 0.125, 0.8125, 0.125, 0.75, 0.1563, 0.25, 0.1562, 0.3125, 0.125, 0.3125, 0.125, 0.25, 0.1562, 0.6875, 0.1563, 0.75, 0.125, 0.75, 0.125, 0.6875, 0.1563, 0.1875, 0.1563, 0.25, 0.125, 0.25, 0.125, 0.1875, 0.1563, 0.625, 0.1562, 0.6875, 0.125, 0.6875, 0.125, 0.625, 0.1563, 0.125, 0.1563, 0.1875, 0.125, 0.1875, 0.125, 0.125, 0.1562, 0.5625, 0.1563, 0.625, 0.125, 0.625, 0.125, 0.5625, 0.1563, 0.0625, 0.1563, 0.125, 0.125, 0.125, 0.125, 0.0625, 0.125, 0.25, 0.125, 0.3125, 0.09375, 0.3125, 0.09375, 0.25, 0.125, 0.6875, 0.125, 0.75, 0.09375, 0.75, 0.09375, 0.6875, 0.125, 0.1875, 0.125, 0.25, 0.09375, 0.25, 0.09375, 0.1875, 0.125, 0.625, 0.125, 0.6875, 0.09375, 0.6875, 0.09375, 0.625, 0.125, 0.125, 0.125, 0.1875, 0.09375, 0.1875, 0.09375, 0.125, 0.125, 0.5625, 0.125, 0.625, 0.09375, 0.625, 0.09375, 0.5625, 0.125, 0.0625, 0.125, 0.125, 0.09375, 0.125, 0.09375, 0.0625, 0.125, 0.5, 0.125, 0.5625, 0.09375, 0.5625, 0.09375, 0.5, 0.125, 0.9375, 0.1094, 1.0, 0.09375, 0.9375, 0.125, 0.0625, 0.09375, 0.0625, 0.09375, 0.0625, 0.125, 0.0625, 0.125, 0.4375, 0.125, 0.5, 0.09375, 0.5, 0.09375, 0.4375, 0.125, 0.875, 0.125, 0.9375, 0.09375, 0.9375, 0.09375, 0.875, 0.125, 0.375, 0.125, 0.4375, 0.09375, 0.4375, 0.09375, 0.375, 0.125, 0.8125, 0.125, 0.875, 0.09375, 0.875, 0.09375, 0.8125, 0.125, 0.3125, 0.125, 0.375, 0.09375, 0.375, 0.09375, 0.3125, 0.125, 0.75, 0.125, 0.8125, 0.09375, 0.8125, 0.09375, 0.75, 0.9375, 0.0625, 0.9063, 0.0625, 0.9063, 0.0625, 0.9375, 0.0625, 0.09375, 0.4375, 0.09375, 0.5, 0.0625, 0.5, 0.0625, 0.4375, 0.09375, 0.875, 0.09375, 0.9375, 0.0625, 0.9375, 0.0625, 0.875, 0.09375, 0.375, 0.09375, 0.4375, 0.0625, 0.4375, 0.0625, 0.375, 0.09375, 0.8125, 0.09375, 0.875, 0.0625, 0.875, 0.0625, 0.8125, 0.09375, 0.3125, 0.09375, 0.375, 0.0625, 0.375, 0.0625, 0.3125, 0.09375, 0.75, 0.09375, 0.8125, 0.0625, 0.8125, 0.0625, 0.75, 0.09375, 0.25, 0.09375, 0.3125, 0.0625, 0.3125, 0.0625, 0.25, 0.09375, 0.6875, 0.09375, 0.75, 0.0625, 0.75, 0.0625, 0.6875, 0.09375, 0.1875, 0.09375, 0.25, 0.0625, 0.25, 0.0625, 0.1875, 0.09375, 0.625, 0.09375, 0.6875, 0.0625, 0.6875, 0.0625, 0.625, 0.09375, 0.125, 0.09375, 0.1875, 0.0625, 0.1875, 0.0625, 0.125, 0.09375, 0.5625, 0.09375, 0.625, 0.0625, 0.625, 0.0625, 0.5625, 0.09375, 0.0625, 0.09375, 0.125, 0.0625, 0.125, 0.0625, 0.0625, 0.09375, 0.5, 0.09375, 0.5625, 0.0625, 0.5625, 0.0625, 0.5, 0.09375, 0.9375, 0.07813, 1.0, 0.0625, 0.9375, 0.0625, 0.1875, 0.0625, 0.25, 0.03125, 0.25, 0.03125, 0.1875, 0.0625, 0.625, 0.0625, 0.6875, 0.03125, 0.6875, 0.03125, 0.625, 0.0625, 0.125, 0.0625, 0.1875, 0.03125, 0.1875, 0.03125, 0.125, 0.0625, 0.5625, 0.0625, 0.625, 0.03125, 0.625, 0.03125, 0.5625, 0.0625, 0.0625, 0.0625, 0.125, 0.03125, 0.125, 0.03125, 0.0625, 0.0625, 0.5, 0.0625, 0.5625, 0.03125, 0.5625, 0.03125, 0.5, 0.0625, 0.9375, 0.04688, 1.0, 0.03125, 0.9375, 0.7812, 0.0625, 0.75, 0.0625, 0.75, 0.0625, 0.7812, 0.0625, 0.0625, 0.4375, 0.0625, 0.5, 0.03125, 0.5, 0.03125, 0.4375, 0.0625, 0.875, 0.0625, 0.9375, 0.03125, 0.9375, 0.03125, 0.875, 0.0625, 0.375, 0.0625, 0.4375, 0.03125, 0.4375, 0.03125, 0.375, 0.0625, 0.8125, 0.0625, 0.875, 0.03125, 0.875, 0.03125, 0.8125, 0.0625, 0.3125, 0.0625, 0.375, 0.03125, 0.375, 0.03125, 0.3125, 0.0625, 0.75, 0.0625, 0.8125, 0.03125, 0.8125, 0.03125, 0.75, 0.0625, 0.25, 0.0625, 0.3125, 0.03125, 0.3125, 0.03125, 0.25, 0.0625, 0.6875, 0.0625, 0.75, 0.03125, 0.75, 0.03125, 0.6875, 0.03125, 0.875, 0.03125, 0.9375, 2.384e-07, 0.9375, 8.941e-08, 0.875, 0.03125, 0.375, 0.03125, 0.4375, 0.0, 0.4375, 5.96e-08, 0.375, 0.03125, 0.8125, 0.03125, 0.875, 8.941e-08, 0.875, 5.96e-08, 0.8125, 0.03125, 0.3125, 0.03125, 0.375, 5.96e-08, 0.375, 0.0, 0.3125, 0.03125, 0.75, 0.03125, 0.8125, 5.96e-08, 0.8125, 0.0, 0.75, 0.03125, 0.25, 0.03125, 0.3125, 0.0, 0.3125, 0.0, 0.25, 0.03125, 0.6875, 0.03125, 0.75, 0.0, 0.75, 0.0, 0.6875, 0.03125, 0.1875, 0.03125, 0.25, 0.0, 0.25, 5.96e-08, 0.1875, 0.03125, 0.625, 0.03125, 0.6875, 0.0, 0.6875, 5.96e-08, 0.625, 0.03125, 0.125, 0.03125, 0.1875, 5.96e-08, 0.1875, 8.941e-08, 0.125, 0.03125, 0.5625, 0.03125, 0.625, 5.96e-08, 0.625, 0.0, 0.5625, 0.03125, 0.0625, 0.03125, 0.125, 8.941e-08, 0.125, 2.384e-07, 0.0625, 0.03125, 0.5, 0.03125, 0.5625, 0.0, 0.5625, 0.0, 0.5, 0.03125, 0.9375, 0.01563, 1.0, 2.384e-07, 0.9375, 0.09375, 0.0625, 0.0625, 0.0625, 0.0625, 0.0625, 0.09375, 0.0625, 0.03125, 0.4375, 0.03125, 0.5, 0.0, 0.5, 0.0, 0.4375, 1.0, 0.625, 1.0, 0.6875, 0.9688, 0.6875, 0.9688, 0.625, 1.0, 0.125, 1.0, 0.1875, 0.9688, 0.1875, 0.9688, 0.125, 1.0, 0.5625, 1.0, 0.625, 0.9688, 0.625, 0.9688, 0.5625, 1.0, 0.0625, 1.0, 0.125, 0.9688, 0.125, 0.9688, 0.0625, 1.0, 0.5, 1.0, 0.5625, 0.9688, 0.5625, 0.9688, 0.5, 1.0, 0.9375, 0.9844, 1.0, 0.9688, 0.9375, 0.9063, 0.0625, 0.875, 0.0625, 0.875, 0.0625, 0.9063, 0.0625, 1.0, 0.4375, 1.0, 0.5, 0.9688, 0.5, 0.9688, 0.4375, 1.0, 0.875, 1.0, 0.9375, 0.9688, 0.9375, 0.9688, 0.875, 1.0, 0.375, 1.0, 0.4375, 0.9688, 0.4375, 0.9688, 0.375, 1.0, 0.8125, 1.0, 0.875, 0.9688, 0.875, 0.9688, 0.8125, 1.0, 0.3125, 1.0, 0.375, 0.9688, 0.375, 0.9688, 0.3125, 1.0, 0.75, 1.0, 0.8125, 0.9688, 0.8125, 0.9688, 0.75, 1.0, 0.25, 1.0, 0.3125, 0.9688, 0.3125, 0.9688, 0.25, 1.0, 0.6875, 1.0, 0.75, 0.9688, 0.75, 0.9688, 0.6875, 1.0, 0.1875, 1.0, 0.25, 0.9688, 0.25, 0.9688, 0.1875, 0.9688, 0.375, 0.9688, 0.4375, 0.9375, 0.4375, 0.9375, 0.375, 0.9688, 0.8125, 0.9688, 0.875, 0.9375, 0.875, 0.9375, 0.8125, 0.9688, 0.3125, 0.9688, 0.375, 0.9375, 0.375, 0.9375, 0.3125, 0.9688, 0.75, 0.9688, 0.8125, 0.9375, 0.8125, 0.9375, 0.75, 0.9688, 0.25, 0.9688, 0.3125, 0.9375, 0.3125, 0.9375, 0.25, 0.9688, 0.6875, 0.9688, 0.75, 0.9375, 0.75, 0.9375, 0.6875, 0.9688, 0.1875, 0.9688, 0.25, 0.9375, 0.25, 0.9375, 0.1875, 0.9688, 0.625, 0.9688, 0.6875, 0.9375, 0.6875, 0.9375, 0.625, 0.9688, 0.125, 0.9688, 0.1875, 0.9375, 0.1875, 0.9375, 0.125, 0.9688, 0.5625, 0.9688, 0.625, 0.9375, 0.625, 0.9375, 0.5625, 0.9688, 0.0625, 0.9688, 0.125, 0.9375, 0.125, 0.9375, 0.0625, 0.9688, 0.5, 0.9688, 0.5625, 0.9375, 0.5625, 0.9375, 0.5, 0.9688, 0.9375, 0.9531, 1.0, 0.9375, 0.9375, 0.0625, 0.0625, 0.03125, 0.0625, 0.03125, 0.0625, 0.0625, 0.0625, 0.9688, 0.4375, 0.9688, 0.5, 0.9375, 0.5, 0.9375, 0.4375, 0.9688, 0.875, 0.9688, 0.9375, 0.9375, 0.9375, 0.9375, 0.875, 0.9375, 0.125, 0.9375, 0.1875, 0.9062, 0.1875, 0.9063, 0.125, 0.9375, 0.5625, 0.9375, 0.625, 0.9062, 0.625, 0.9062, 0.5625, 0.9375, 0.0625, 0.9375, 0.125, 0.9063, 0.125, 0.9063, 0.0625, 0.9375, 0.5, 0.9375, 0.5625, 0.9062, 0.5625, 0.9062, 0.5, 0.9375, 0.9375, 0.9219, 1.0, 0.9063, 0.9375, 0.875, 0.0625, 0.8438, 0.0625, 0.8438, 0.0625, 0.875, 0.0625, 0.9375, 0.4375, 0.9375, 0.5, 0.9062, 0.5, 0.9062, 0.4375, 0.9375, 0.875, 0.9375, 0.9375, 0.9063, 0.9375, 0.9063, 0.875, 0.9375, 0.375, 0.9375, 0.4375, 0.9062, 0.4375, 0.9062, 0.375, 0.9375, 0.8125, 0.9375, 0.875, 0.9063, 0.875, 0.9062, 0.8125, 0.9375, 0.3125, 0.9375, 0.375, 0.9062, 0.375, 0.9062, 0.3125, 0.9375, 0.75, 0.9375, 0.8125, 0.9062, 0.8125, 0.9062, 0.75, 0.9375, 0.25, 0.9375, 0.3125, 0.9062, 0.3125, 0.9062, 0.25, 0.9375, 0.6875, 0.9375, 0.75, 0.9062, 0.75, 0.9062, 0.6875, 0.9375, 0.1875, 0.9375, 0.25, 0.9062, 0.25, 0.9062, 0.1875, 0.9375, 0.625, 0.9375, 0.6875, 0.9062, 0.6875, 0.9062, 0.625, 0.9062, 0.8125, 0.9063, 0.875, 0.875, 0.875, 0.875, 0.8125, 0.9062, 0.3125, 0.9062, 0.375, 0.875, 0.375, 0.875, 0.3125, 0.9062, 0.75, 0.9062, 0.8125, 0.875, 0.8125, 0.875, 0.75, 0.9062, 0.25, 0.9062, 0.3125, 0.875, 0.3125, 0.875, 0.25, 0.9062, 0.6875, 0.9062, 0.75, 0.875, 0.75, 0.875, 0.6875, 0.9062, 0.1875, 0.9062, 0.25, 0.875, 0.25, 0.875, 0.1875, 0.9062, 0.625, 0.9062, 0.6875, 0.875, 0.6875, 0.875, 0.625, 0.9063, 0.125, 0.9062, 0.1875, 0.875, 0.1875, 0.875, 0.125, 0.9062, 0.5625, 0.9062, 0.625, 0.875, 0.625, 0.875, 0.5625, 0.9063, 0.0625, 0.9063, 0.125, 0.875, 0.125, 0.875, 0.0625, 0.9062, 0.5, 0.9062, 0.5625, 0.875, 0.5625, 0.875, 0.5, 0.9063, 0.9375, 0.8906, 1.0, 0.875, 0.9375, 0.8438, 0.0625, 0.8125, 0.0625, 0.8125, 0.0625, 0.8438, 0.0625, 0.9062, 0.4375, 0.9062, 0.5, 0.875, 0.5, 0.875, 0.4375, 0.9063, 0.875, 0.9063, 0.9375, 0.875, 0.9375, 0.875, 0.875, 0.9062, 0.375, 0.9062, 0.4375, 0.875, 0.4375, 0.875, 0.375, 0.875, 0.5625, 0.875, 0.625, 0.8438, 0.625, 0.8438, 0.5625, 0.875, 0.0625, 0.875, 0.125, 0.8438, 0.125, 0.8438, 0.0625, 0.875, 0.5, 0.875, 0.5625, 0.8438, 0.5625, 0.8438, 0.5, 0.875, 0.9375, 0.8594, 1.0, 0.8438, 0.9375, 0.25, 0.0625, 0.2188, 0.0625, 0.2188, 0.0625, 0.25, 0.0625, 0.875, 0.4375, 0.875, 0.5, 0.8438, 0.5, 0.8438, 0.4375, 0.875, 0.875, 0.875, 0.9375, 0.8438, 0.9375, 0.8438, 0.875, 0.875, 0.375, 0.875, 0.4375, 0.8438, 0.4375, 0.8438, 0.375, 0.875, 0.8125, 0.875, 0.875, 0.8438, 0.875, 0.8438, 0.8125, 0.875, 0.3125, 0.875, 0.375, 0.8438, 0.375, 0.8438, 0.3125, 0.875, 0.75, 0.875, 0.8125, 0.8438, 0.8125, 0.8438, 0.75, 0.875, 0.25, 0.875, 0.3125, 0.8438, 0.3125, 0.8438, 0.25, 0.875, 0.6875, 0.875, 0.75, 0.8438, 0.75, 0.8438, 0.6875, 0.875, 0.1875, 0.875, 0.25, 0.8438, 0.25, 0.8438, 0.1875, 0.875, 0.625, 0.875, 0.6875, 0.8438, 0.6875, 0.8438, 0.625, 0.875, 0.125, 0.875, 0.1875, 0.8438, 0.1875, 0.8438, 0.125, 0.8438, 0.3125, 0.8438, 0.375, 0.8125, 0.375, 0.8125, 0.3125, 0.8438, 0.75, 0.8438, 0.8125, 0.8125, 0.8125, 0.8125, 0.75, 0.8438, 0.25, 0.8438, 0.3125, 0.8125, 0.3125, 0.8125, 0.25, 0.8438, 0.6875, 0.8438, 0.75, 0.8125, 0.75, 0.8125, 0.6875, 0.8438, 0.1875, 0.8438, 0.25, 0.8125, 0.25, 0.8125, 0.1875, 0.8438, 0.625, 0.8438, 0.6875, 0.8125, 0.6875, 0.8125, 0.625, 0.8438, 0.125, 0.8438, 0.1875, 0.8125, 0.1875, 0.8125, 0.125, 0.8438, 0.5625, 0.8438, 0.625, 0.8125, 0.625, 0.8125, 0.5625, 0.8438, 0.0625, 0.8438, 0.125, 0.8125, 0.125, 0.8125, 0.0625, 0.8438, 0.5, 0.8438, 0.5625, 0.8125, 0.5625, 0.8125, 0.5, 0.03125, 0.0625, 2.384e-07, 0.0625, 2.384e-07, 0.0625, 0.03125, 0.0625, 0.8438, 0.4375, 0.8438, 0.5, 0.8125, 0.5, 0.8125, 0.4375, 0.8438, 0.9375, 0.8594, 1.0, 0.8594, 1.0, 0.8438, 0.9375, 0.8438, 0.375, 0.8438, 0.4375, 0.8125, 0.4375, 0.8125, 0.375, 0.8438, 0.8125, 0.8438, 0.875, 0.8125, 0.875, 0.8125, 0.8125, 0.8125, 0.0625, 0.8125, 0.125, 0.7812, 0.125, 0.7812, 0.0625, 0.8125, 0.5, 0.8125, 0.5625, 0.7812, 0.5625, 0.7812, 0.5, 0.7812, 0.875, 0.8125, 0.875, 0.8125, 0.875, 0.7812, 0.875, 0.1563, 0.0625, 0.125, 0.0625, 0.125, 0.0625, 0.1563, 0.0625, 0.8125, 0.4375, 0.8125, 0.5, 0.7812, 0.5, 0.7812, 0.4375, 0.75, 0.875, 0.7812, 0.875, 0.7812, 0.875, 0.75, 0.875, 0.8125, 0.375, 0.8125, 0.4375, 0.7812, 0.4375, 0.7812, 0.375, 0.8125, 0.8125, 0.8125, 0.875, 0.7812, 0.875, 0.7812, 0.8125, 0.8125, 0.3125, 0.8125, 0.375, 0.7812, 0.375, 0.7812, 0.3125, 0.8125, 0.75, 0.8125, 0.8125, 0.7812, 0.8125, 0.7812, 0.75, 0.8125, 0.25, 0.8125, 0.3125, 0.7812, 0.3125, 0.7812, 0.25, 0.8125, 0.6875, 0.8125, 0.75, 0.7812, 0.75, 0.7812, 0.6875, 0.8125, 0.1875, 0.8125, 0.25, 0.7812, 0.25, 0.7812, 0.1875, 0.8125, 0.625, 0.8125, 0.6875, 0.7812, 0.6875, 0.7812, 0.625, 0.8125, 0.125, 0.8125, 0.1875, 0.7812, 0.1875, 0.7812, 0.125, 0.8125, 0.5625, 0.8125, 0.625, 0.7812, 0.625, 0.7812, 0.5625, 0.7812, 0.25, 0.7812, 0.3125, 0.75, 0.3125, 0.75, 0.25, 0.7812, 0.6875, 0.7812, 0.75, 0.75, 0.75, 0.75, 0.6875, 0.7812, 0.1875, 0.7812, 0.25, 0.75, 0.25, 0.75, 0.1875, 0.7812, 0.625, 0.7812, 0.6875, 0.75, 0.6875, 0.75, 0.625, 0.7812, 0.125, 0.7812, 0.1875, 0.75, 0.1875, 0.75, 0.125, 0.7812, 0.5625, 0.7812, 0.625, 0.75, 0.625, 0.75, 0.5625, 0.7812, 0.0625, 0.7812, 0.125, 0.75, 0.125, 0.75, 0.0625, 0.7812, 0.5, 0.7812, 0.5625, 0.75, 0.5625, 0.75, 0.5, 0.8438, 0.875, 0.8438, 0.9375, 0.8438, 0.9375, 0.8438, 0.875, 1.0, 0.0625, 0.9688, 0.0625, 0.9688, 0.0625, 1.0, 0.0625, 0.7812, 0.4375, 0.7812, 0.5, 0.75, 0.5, 0.75, 0.4375, 0.8125, 0.875, 0.8438, 0.875, 0.8438, 0.875, 0.8125, 0.875, 0.7812, 0.375, 0.7812, 0.4375, 0.75, 0.4375, 0.75, 0.375, 0.7812, 0.8125, 0.7812, 0.875, 0.75, 0.875, 0.75, 0.8125, 0.7812, 0.3125, 0.7812, 0.375, 0.75, 0.375, 0.75, 0.3125, 0.7812, 0.75, 0.7812, 0.8125, 0.75, 0.8125, 0.75, 0.75, 0.2143, 0.6167, 0.2145, 0.5708, 0.2187, 0.5625, 0.2188, 0.625, 0.1833, 0.5708, 0.1833, 0.5083, 0.1875, 0.5, 0.1875, 0.5625, 0.2145, 0.5708, 0.1833, 0.5708, 0.1875, 0.5625, 0.2187, 0.5625, 0.1875, 0.6167, 0.2143, 0.6167, 0.2188, 0.625, 0.1875, 0.625, 0.1605, 0.5623, 0.1607, 0.6167, 0.1563, 0.625, 0.1562, 0.5625, 0.1604, 0.5083, 0.1605, 0.5623, 0.1562, 0.5625, 0.1562, 0.5, 0.1607, 0.6167, 0.1875, 0.6167, 0.1875, 0.625, 0.1563, 0.625, 0.1833, 0.5083, 0.1604, 0.5083, 0.1562, 0.5, 0.1875, 0.5, 0.2152, 0.382, 0.2146, 0.3195, 0.2187, 0.3125, 0.2188, 0.375, 0.2463, 0.382, 0.2152, 0.382, 0.2188, 0.375, 0.25, 0.375, 0.2188, 0.4305, 0.2464, 0.4305, 0.25, 0.4375, 0.2187, 0.4375, 0.1913, 0.3753, 0.1911, 0.4305, 0.1875, 0.4375, 0.1875, 0.375, 0.1916, 0.3195, 0.1913, 0.3753, 0.1875, 0.375, 0.1875, 0.3125, 0.1911, 0.4305, 0.2188, 0.4305, 0.2187, 0.4375, 0.1875, 0.4375, 0.2146, 0.3195, 0.1916, 0.3195, 0.1875, 0.3125, 0.2187, 0.3125, 0.8438, 0.875, 0.8438, 0.9375, 0.8438, 0.9375, 0.8438, 0.875, 0.7812, 0.875, 0.8125, 0.875, 0.8125, 0.875, 0.7812, 0.875, 0.8438, 0.9375, 0.8594, 1.0, 0.8594, 1.0, 0.8438, 0.9375, 0.75, 0.875, 0.7812, 0.875, 0.7812, 0.875, 0.75, 0.875, 0.8125, 0.875, 0.8438, 0.875, 0.8438, 0.875, 0.8125, 0.875, 0.7812, 0.875, 0.8125, 0.875, 0.8125, 0.875, 0.7812, 0.875, 0.8438, 0.875, 0.8438, 0.9375, 0.8438, 0.9375, 0.8438, 0.875, 0.8438, 0.9375, 0.8594, 1.0, 0.8594, 1.0, 0.8438, 0.9375, 0.75, 0.875, 0.7812, 0.875, 0.7812, 0.875, 0.75, 0.875, 0.8125, 0.875, 0.8438, 0.875, 0.8438, 0.875, 0.8125, 0.875, 0.75, 0.875, 0.7812, 0.875, 0.7812, 0.875, 0.75, 0.875, 0.8125, 0.875, 0.8438, 0.875, 0.8438, 0.875, 0.8125, 0.875, 0.8438, 0.875, 0.8438, 0.9375, 0.8438, 0.9375, 0.8438, 0.875, 0.7812, 0.875, 0.8125, 0.875, 0.8125, 0.875, 0.7812, 0.875, 0.8438, 0.9375, 0.8594, 1.0, 0.8594, 1.0, 0.8438, 0.9375, 0.7812, 0.875, 0.8125, 0.875, 0.8125, 0.875, 0.7812, 0.875, 0.8438, 0.9375, 0.8594, 1.0, 0.8594, 1.0, 0.8438, 0.9375, 0.75, 0.875, 0.7812, 0.875, 0.7812, 0.875, 0.75, 0.875, 0.8125, 0.875, 0.8438, 0.875, 0.8438, 0.875, 0.8125, 0.875, 0.8438, 0.875, 0.8438, 0.9375, 0.8438, 0.9375, 0.8438, 0.875, 0.8438, 0.9375, 0.8281, 1.0, 0.8125, 0.9375, 0.8438, 0.875, 0.8438, 0.9375, 0.8125, 0.9375, 0.8125, 0.875, 0.8125, 0.9375, 0.7969, 1.0, 0.7812, 0.9375, 0.8125, 0.875, 0.8125, 0.9375, 0.7812, 0.9375, 0.7812, 0.875, 0.7812, 0.9375, 0.7656, 1.0, 0.75, 0.9375, 0.7812, 0.875, 0.7812, 0.9375, 0.75, 0.9375, 0.75, 0.875, 0.2188, 0.0625, 0.1875, 0.0625, 0.1875, 0.0625, 0.2188, 0.0625, 1.0, 0.0625, 0.9688, 0.0625, 0.9688, 0.0625, 1.0, 0.0625, 0.7812, 0.0625, 0.75, 0.0625, 0.75, 0.0625, 0.7812, 0.0625, 0.25, 0.0625, 0.2188, 0.0625, 0.2188, 0.0625, 0.25, 0.0625, 0.03125, 0.0625, 2.384e-07, 0.0625, 2.384e-07, 0.0625, 0.03125, 0.0625, 0.8125, 0.0625, 0.7812, 0.0625, 0.7812, 0.0625, 0.8125, 0.0625, 0.0625, 0.0625, 0.03125, 0.0625, 0.03125, 0.0625, 0.0625, 0.0625, 0.8438, 0.0625, 0.8125, 0.0625, 0.8125, 0.0625, 0.8438, 0.0625, 0.09375, 0.0625, 0.0625, 0.0625, 0.0625, 0.0625, 0.09375, 0.0625, 0.875, 0.0625, 0.8438, 0.0625, 0.8438, 0.0625, 0.875, 0.0625, 0.125, 0.0625, 0.09375, 0.0625, 0.09375, 0.0625, 0.125, 0.0625, 0.9063, 0.0625, 0.875, 0.0625, 0.875, 0.0625, 0.9063, 0.0625, 0.1563, 0.0625, 0.125, 0.0625, 0.125, 0.0625, 0.1563, 0.0625, 0.9375, 0.0625, 0.9063, 0.0625, 0.9063, 0.0625, 0.9375, 0.0625, 0.1875, 0.0625, 0.1563, 0.0625, 0.1563, 0.0625, 0.1875, 0.0625, 0.9688, 0.0625, 0.9375, 0.0625, 0.9375, 0.0625, 0.9688, 0.0625, 0.09375, 0.0625, 0.0625, 0.0625, 0.0625, 0.0625, 0.09375, 0.0625, 0.875, 0.0625, 0.8438, 0.0625, 0.8438, 0.0625, 0.875, 0.0625, 0.125, 0.0625, 0.09375, 0.0625, 0.09375, 0.0625, 0.125, 0.0625, 0.9063, 0.0625, 0.875, 0.0625, 0.875, 0.0625, 0.9063, 0.0625, 0.1563, 0.0625, 0.125, 0.0625, 0.125, 0.0625, 0.1563, 0.0625, 0.9375, 0.0625, 0.9063, 0.0625, 0.9063, 0.0625, 0.9375, 0.0625, 0.1875, 0.0625, 0.1563, 0.0625, 0.1563, 0.0625, 0.1875, 0.0625, 0.9688, 0.0625, 0.9375, 0.0625, 0.9375, 0.0625, 0.9688, 0.0625, 0.2188, 0.0625, 0.1875, 0.0625, 0.1875, 0.0625, 0.2188, 0.0625, 1.0, 0.0625, 0.9688, 0.0625, 0.9688, 0.0625, 1.0, 0.0625, 0.7812, 0.0625, 0.75, 0.0625, 0.75, 0.0625, 0.7812, 0.0625, 0.25, 0.0625, 0.2188, 0.0625, 0.2188, 0.0625, 0.25, 0.0625, 0.03125, 0.0625, 2.384e-07, 0.0625, 2.384e-07, 0.0625, 0.03125, 0.0625, 0.8125, 0.0625, 0.7812, 0.0625, 0.7812, 0.0625, 0.8125, 0.0625, 0.0625, 0.0625, 0.03125, 0.0625, 0.03125, 0.0625, 0.0625, 0.0625, 0.8438, 0.0625, 0.8125, 0.0625, 0.8125, 0.0625, 0.8438, 0.0625, 0.9688, 0.0625, 0.9375, 0.0625, 0.9375, 0.0625, 0.9688, 0.0625, 0.2188, 0.0625, 0.1875, 0.0625, 0.1875, 0.0625, 0.2188, 0.0625, 1.0, 0.0625, 0.9688, 0.0625, 0.9688, 0.0625, 1.0, 0.0625, 0.7812, 0.0625, 0.75, 0.0625, 0.75, 0.0625, 0.7812, 0.0625, 0.25, 0.0625, 0.2188, 0.0625, 0.2188, 0.0625, 0.25, 0.0625, 0.03125, 0.0625, 2.384e-07, 0.0625, 2.384e-07, 0.0625, 0.03125, 0.0625, 0.8125, 0.0625, 0.7812, 0.0625, 0.7812, 0.0625, 0.8125, 0.0625, 0.0625, 0.0625, 0.03125, 0.0625, 0.03125, 0.0625, 0.0625, 0.0625, 0.8438, 0.0625, 0.8125, 0.0625, 0.8125, 0.0625, 0.8438, 0.0625, 0.09375, 0.0625, 0.0625, 0.0625, 0.0625, 0.0625, 0.09375, 0.0625, 0.875, 0.0625, 0.8438, 0.0625, 0.8438, 0.0625, 0.875, 0.0625, 0.125, 0.0625, 0.09375, 0.0625, 0.09375, 0.0625, 0.125, 0.0625, 0.9063, 0.0625, 0.875, 0.0625, 0.875, 0.0625, 0.9063, 0.0625, 0.1563, 0.0625, 0.125, 0.0625, 0.125, 0.0625, 0.1563, 0.0625, 0.9375, 0.0625, 0.9063, 0.0625, 0.9063, 0.0625, 0.9375, 0.0625, 0.1875, 0.0625, 0.1563, 0.0625, 0.1563, 0.0625, 0.1875, 0.0625, 0.8438, 0.0625, 0.8125, 0.0625, 0.8125, 0.0625, 0.8438, 0.0625, 0.09375, 0.0625, 0.0625, 0.0625, 0.0625, 0.0625, 0.09375, 0.0625, 0.875, 0.0625, 0.8438, 0.0625, 0.8438, 0.0625, 0.875, 0.0625, 0.125, 0.0625, 0.09375, 0.0625, 0.09375, 0.0625, 0.125, 0.0625, 0.9063, 0.0625, 0.875, 0.0625, 0.875, 0.0625, 0.9063, 0.0625, 0.1563, 0.0625, 0.125, 0.0625, 0.125, 0.0625, 0.1563, 0.0625, 0.9375, 0.0625, 0.9063, 0.0625, 0.9063, 0.0625, 0.9375, 0.0625, 0.1875, 0.0625, 0.1563, 0.0625, 0.1563, 0.0625, 0.1875, 0.0625, 0.9688, 0.0625, 0.9375, 0.0625, 0.9375, 0.0625, 0.9688, 0.0625, 0.2188, 0.0625, 0.1875, 0.0625, 0.1875, 0.0625, 0.2188, 0.0625, 1.0, 0.0625, 0.9688, 0.0625, 0.9688, 0.0625, 1.0, 0.0625, 0.7812, 0.0625, 0.75, 0.0625, 0.75, 0.0625, 0.7812, 0.0625, 0.25, 0.0625, 0.2188, 0.0625, 0.2188, 0.0625, 0.25, 0.0625, 0.03125, 0.0625, 2.384e-07, 0.0625, 2.384e-07, 0.0625, 0.03125, 0.0625, 0.8125, 0.0625, 0.7812, 0.0625, 0.7812, 0.0625, 0.8125, 0.0625, 0.0625, 0.0625, 0.03125, 0.0625, 0.03125, 0.0625, 0.0625, 0.0625, 0.1875, 0.0625, 0.1563, 0.0625, 0.1563, 0.0625, 0.1875, 0.0625, 0.25, 0.0625, 0.2188, 0.0625, 0.2188, 0.0625, 0.25, 0.0625, 0.9688, 0.0625, 0.9375, 0.0625, 0.9375, 0.0625, 0.9688, 0.0625, 0.2188, 0.0625, 0.1875, 0.0625, 0.1875, 0.0625, 0.2188, 0.0625, 1.0, 0.0625, 0.9688, 0.0625, 0.9688, 0.0625, 1.0, 0.0625, 0.7812, 0.0625, 0.75, 0.0625, 0.75, 0.0625, 0.7812, 0.0625, 0.03125, 0.0625, 2.384e-07, 0.0625, 2.384e-07, 0.0625, 0.03125, 0.0625, 0.8125, 0.0625, 0.7812, 0.0625, 0.7812, 0.0625, 0.8125, 0.0625, 0.0625, 0.0625, 0.03125, 0.0625, 0.03125, 0.0625, 0.0625, 0.0625, 0.8438, 0.0625, 0.8125, 0.0625, 0.8125, 0.0625, 0.8438, 0.0625, 0.09375, 0.0625, 0.0625, 0.0625, 0.0625, 0.0625, 0.09375, 0.0625, 0.875, 0.0625, 0.8438, 0.0625, 0.8438, 0.0625, 0.875, 0.0625, 0.125, 0.0625, 0.09375, 0.0625, 0.09375, 0.0625, 0.125, 0.0625, 0.9063, 0.0625, 0.875, 0.0625, 0.875, 0.0625, 0.9063, 0.0625, 0.1563, 0.0625, 0.125, 0.0625, 0.125, 0.0625, 0.1563, 0.0625, 0.9375, 0.0625, 0.9063, 0.0625, 0.9063, 0.0625, 0.9375, 0.0625, 0.2344, 0.0, 0.25, 0.0625, 0.2188, 0.0625, 0.2031, 0.0, 0.2188, 0.0625, 0.1875, 0.0625, 0.1719, 0.0, 0.1875, 0.0625, 0.1563, 0.0625, 0.1406, 0.0, 0.1563, 0.0625, 0.125, 0.0625, 0.1094, 0.0, 0.125, 0.0625, 0.09375, 0.0625, 0.07813, 0.0, 0.09375, 0.0625, 0.0625, 0.0625, 0.04688, 0.0, 0.0625, 0.0625, 0.03125, 0.0625, 0.01563, 0.0, 0.03125, 0.0625, 2.384e-07, 0.0625, 0.9844, 0.0, 1.0, 0.0625, 0.9688, 0.0625, 0.9531, 0.0, 0.9688, 0.0625, 0.9375, 0.0625, 0.9219, 0.0, 0.9375, 0.0625, 0.9063, 0.0625, 0.8906, 0.0, 0.9063, 0.0625, 0.875, 0.0625, 0.8594, 0.0, 0.875, 0.0625, 0.8438, 0.0625, 0.8281, 0.0, 0.8438, 0.0625, 0.8125, 0.0625, 0.7969, 0.0, 0.8125, 0.0625, 0.7812, 0.0625, 0.7656, 0.0, 0.7812, 0.0625, 0.75, 0.0625, 0.2012, 0.6009, 0.1981, 0.587, 0.2145, 0.5708, 0.2143, 0.6167, 0.1781, 0.5822, 0.1749, 0.5326, 0.1833, 0.5083, 0.1833, 0.5708, 0.1981, 0.587, 0.1781, 0.5822, 0.1833, 0.5708, 0.2145, 0.5708, 0.1831, 0.6024, 0.2012, 0.6009, 0.2143, 0.6167, 0.1875, 0.6167, 0.1657, 0.5675, 0.1691, 0.5993, 0.1607, 0.6167, 0.1605, 0.5623, 0.1681, 0.5302, 0.1657, 0.5675, 0.1605, 0.5623, 0.1604, 0.5083, 0.1691, 0.5993, 0.1831, 0.6024, 0.1875, 0.6167, 0.1607, 0.6167, 0.1749, 0.5326, 0.1681, 0.5302, 0.1604, 0.5083, 0.1833, 0.5083])
me_sphere_002.materials.append(mat_dark)
me_sphere_002.materials.append(mat_ghostie)
me_sphere_002.materials.append(mat_ghostie_dark)
me_sphere_002.use_remesh_fix_poles = True
me_sphere_002.use_remesh_preserve_attributes = False
me_sphere_002.use_mirror_vertex_groups = False
me_sphere_002.update()

# ---- objects
ob_sphere = bpy.data.objects.new('Sphere', me_sphere_002)

# ---- transforms, parenting, visibility, modifiers, constraints
ob_sphere.location = (0.0, 0.0, 0.0)
ob_sphere.lineart.crease_threshold = 0.0
_m = ob_sphere.modifiers.new('Mirror', 'MIRROR')
_m.use_clip = True
_m = ob_sphere.modifiers.new('Subdivision', 'SUBSURF')
_m.uv_smooth = 'PRESERVE_CORNERS'
_m.levels = 2

# ---- collection membership
col_collection.objects.link(ob_sphere)

# ---- scene / render settings (as saved in the file)
scene.frame_start = 1; scene.frame_end = 250; scene.frame_set(1)
scene.render.engine = 'BLENDER_EEVEE_NEXT'
scene.cycles.use_denoising = False
scene.cycles.samples = 128
scene.cycles.sampling_pattern = 'TABULATED_SOBOL'
scene.cycles.use_adaptive_sampling = False
scene.cycles.use_light_tree = False
scene.view_settings.view_transform = 'Filmic'
bpy.context.view_layer.update()

# ---- added for rendering (the .blend has no active camera and no usable light): camera, sun
cam_auto = bpy.data.cameras.new('AutoCamera')
cam_auto.lens = 50.0
cam_auto.sensor_width = 36.0
cam_auto.clip_end = 1000.0
ob_auto_camera = bpy.data.objects.new('AutoCamera', cam_auto)
scene.collection.objects.link(ob_auto_camera)
ob_auto_camera.location = (3.46555, -4.15866, 2.72288)
ob_auto_camera.rotation_euler = (1.09748, -7.21219e-08, 0.694738)
scene.camera = ob_auto_camera
light_auto_sun = bpy.data.lights.new('AutoSun', 'SUN')
light_auto_sun.energy = 3.0
light_auto_sun.angle = 0.0523599
ob_auto_sun = bpy.data.objects.new('AutoSun', light_auto_sun)
scene.collection.objects.link(ob_auto_sun)
ob_auto_sun.rotation_euler = (0.872665, 0.174533, 0.523599)
bpy.context.view_layer.update()
